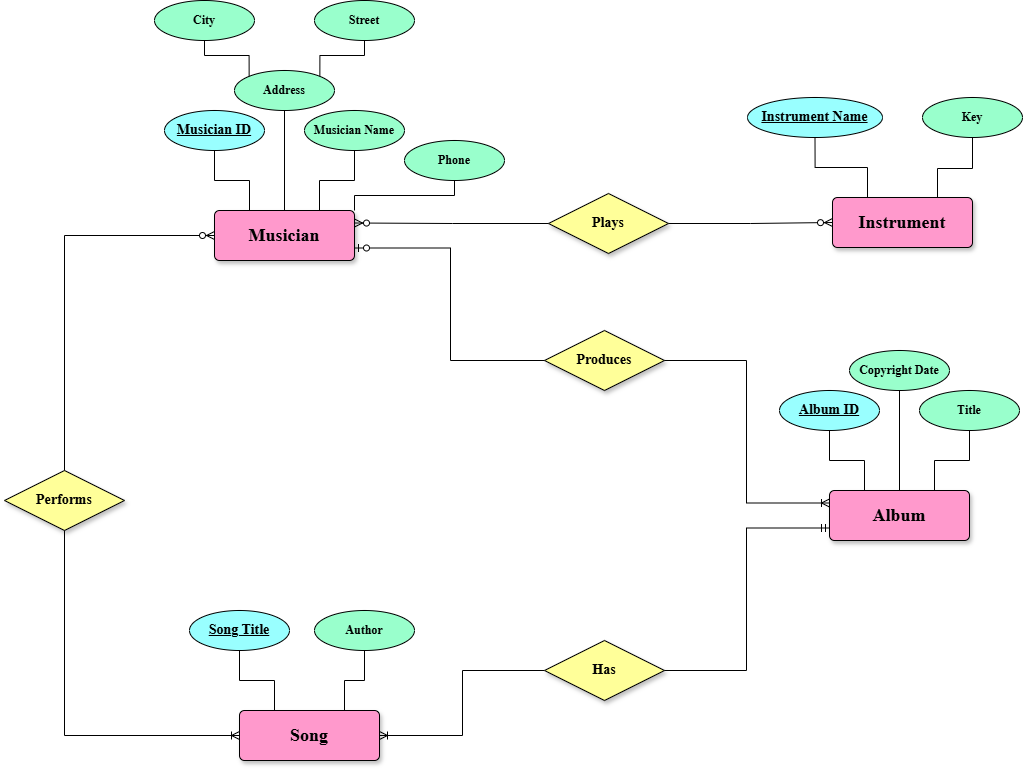

The diagram above was exported from draw.io. Its source (the exported page's mxGraphModel, read from the mxfile embedded in the PNG):
<mxGraphModel dx="2240" dy="920" grid="1" gridSize="10" guides="1" tooltips="1" connect="1" arrows="1" fold="1" page="1" pageScale="1" pageWidth="850" pageHeight="1100" math="0" shadow="0">
  <root>
    <mxCell id="0" />
    <mxCell id="1" parent="0" />
    <mxCell id="UIzmfm27LU-wEby1NLCc-1" value="" style="group" parent="1" connectable="0" vertex="1">
      <mxGeometry x="390" y="670" width="350" height="260" as="geometry" />
    </mxCell>
    <mxCell id="UIzmfm27LU-wEby1NLCc-2" value="&lt;p&gt;&lt;b style=&quot;font-family: &amp;quot;Times New Roman&amp;quot;; font-size: 18px;&quot;&gt;Musician&lt;/b&gt;&lt;/p&gt;" style="rounded=1;arcSize=10;whiteSpace=wrap;html=1;align=center;fillColor=light-dark(#FF99CC,var(--ge-dark-color, #121212));shadow=1;strokeColor=light-dark(#000000,#FFFFFF);" parent="UIzmfm27LU-wEby1NLCc-1" vertex="1">
      <mxGeometry x="60" y="210" width="140" height="50" as="geometry" />
    </mxCell>
    <mxCell id="UIzmfm27LU-wEby1NLCc-3" value="&lt;p&gt;&lt;b&gt;&lt;font style=&quot;font-size: 14px;&quot; face=&quot;Times New Roman&quot;&gt;Musician ID&lt;/font&gt;&lt;/b&gt;&lt;/p&gt;" style="ellipse;whiteSpace=wrap;html=1;align=center;fontStyle=4;fillColor=light-dark(#99FFFF,var(--ge-dark-color, #121212));" parent="UIzmfm27LU-wEby1NLCc-1" vertex="1">
      <mxGeometry x="10" y="110" width="100" height="40" as="geometry" />
    </mxCell>
    <mxCell id="UIzmfm27LU-wEby1NLCc-4" value="" style="endArrow=none;html=1;rounded=0;exitX=0.25;exitY=0;exitDx=0;exitDy=0;entryX=0.5;entryY=1;entryDx=0;entryDy=0;edgeStyle=orthogonalEdgeStyle;" parent="UIzmfm27LU-wEby1NLCc-1" source="UIzmfm27LU-wEby1NLCc-2" target="UIzmfm27LU-wEby1NLCc-3" edge="1">
      <mxGeometry relative="1" as="geometry">
        <mxPoint x="129" y="356" as="sourcePoint" />
        <mxPoint x="-80" y="470" as="targetPoint" />
      </mxGeometry>
    </mxCell>
    <mxCell id="UIzmfm27LU-wEby1NLCc-5" value="&lt;b&gt;&lt;font face=&quot;Times New Roman&quot;&gt;Address&lt;/font&gt;&lt;/b&gt;" style="ellipse;whiteSpace=wrap;html=1;align=center;fillColor=light-dark(#99FFCC,var(--ge-dark-color, #121212));" parent="UIzmfm27LU-wEby1NLCc-1" vertex="1">
      <mxGeometry x="80" y="70" width="100" height="40" as="geometry" />
    </mxCell>
    <mxCell id="UIzmfm27LU-wEby1NLCc-6" value="&lt;b&gt;&lt;font face=&quot;Times New Roman&quot;&gt;Street&lt;/font&gt;&lt;/b&gt;" style="ellipse;whiteSpace=wrap;html=1;align=center;fillColor=light-dark(#99FFCC,var(--ge-dark-color, #121212));" parent="UIzmfm27LU-wEby1NLCc-1" vertex="1">
      <mxGeometry x="160" width="100" height="40" as="geometry" />
    </mxCell>
    <mxCell id="UIzmfm27LU-wEby1NLCc-7" value="&lt;b&gt;&lt;font face=&quot;Times New Roman&quot;&gt;City&lt;/font&gt;&lt;/b&gt;" style="ellipse;whiteSpace=wrap;html=1;align=center;fillColor=light-dark(#99FFCC,var(--ge-dark-color, #121212));" parent="UIzmfm27LU-wEby1NLCc-1" vertex="1">
      <mxGeometry width="100" height="40" as="geometry" />
    </mxCell>
    <mxCell id="UIzmfm27LU-wEby1NLCc-8" value="&lt;b&gt;&lt;font face=&quot;Times New Roman&quot;&gt;Musician Name&lt;/font&gt;&lt;/b&gt;" style="ellipse;whiteSpace=wrap;html=1;align=center;fillColor=light-dark(#99FFCC,var(--ge-dark-color, #121212));" parent="UIzmfm27LU-wEby1NLCc-1" vertex="1">
      <mxGeometry x="150" y="110" width="100" height="40" as="geometry" />
    </mxCell>
    <mxCell id="UIzmfm27LU-wEby1NLCc-9" value="&lt;b&gt;&lt;font face=&quot;Times New Roman&quot;&gt;Phone&lt;/font&gt;&lt;/b&gt;" style="ellipse;whiteSpace=wrap;html=1;align=center;fillColor=light-dark(#99FFCC,var(--ge-dark-color, #121212));" parent="UIzmfm27LU-wEby1NLCc-1" vertex="1">
      <mxGeometry x="250" y="140" width="100" height="40" as="geometry" />
    </mxCell>
    <mxCell id="UIzmfm27LU-wEby1NLCc-10" value="" style="endArrow=none;html=1;rounded=0;exitX=0.5;exitY=0;exitDx=0;exitDy=0;entryX=0.5;entryY=1;entryDx=0;entryDy=0;edgeStyle=orthogonalEdgeStyle;" parent="UIzmfm27LU-wEby1NLCc-1" source="UIzmfm27LU-wEby1NLCc-2" target="UIzmfm27LU-wEby1NLCc-5" edge="1">
      <mxGeometry relative="1" as="geometry">
        <mxPoint x="105" y="220" as="sourcePoint" />
        <mxPoint x="90" y="80" as="targetPoint" />
      </mxGeometry>
    </mxCell>
    <mxCell id="UIzmfm27LU-wEby1NLCc-11" value="" style="endArrow=none;html=1;rounded=0;exitX=0.75;exitY=0;exitDx=0;exitDy=0;entryX=0.5;entryY=1;entryDx=0;entryDy=0;edgeStyle=elbowEdgeStyle;elbow=vertical;" parent="UIzmfm27LU-wEby1NLCc-1" source="UIzmfm27LU-wEby1NLCc-2" target="UIzmfm27LU-wEby1NLCc-8" edge="1">
      <mxGeometry relative="1" as="geometry">
        <mxPoint x="140" y="220" as="sourcePoint" />
        <mxPoint x="215" y="90" as="targetPoint" />
      </mxGeometry>
    </mxCell>
    <mxCell id="UIzmfm27LU-wEby1NLCc-12" value="" style="endArrow=none;html=1;rounded=0;exitX=1;exitY=0;exitDx=0;exitDy=0;entryX=0.5;entryY=1;entryDx=0;entryDy=0;edgeStyle=orthogonalEdgeStyle;" parent="UIzmfm27LU-wEby1NLCc-1" source="UIzmfm27LU-wEby1NLCc-2" target="UIzmfm27LU-wEby1NLCc-9" edge="1">
      <mxGeometry relative="1" as="geometry">
        <mxPoint x="175" y="220" as="sourcePoint" />
        <mxPoint x="280" y="120" as="targetPoint" />
      </mxGeometry>
    </mxCell>
    <mxCell id="UIzmfm27LU-wEby1NLCc-13" value="" style="endArrow=none;html=1;rounded=0;exitX=0;exitY=0;exitDx=0;exitDy=0;entryX=0.5;entryY=1;entryDx=0;entryDy=0;edgeStyle=orthogonalEdgeStyle;" parent="UIzmfm27LU-wEby1NLCc-1" source="UIzmfm27LU-wEby1NLCc-5" target="UIzmfm27LU-wEby1NLCc-7" edge="1">
      <mxGeometry relative="1" as="geometry">
        <mxPoint x="140" y="220" as="sourcePoint" />
        <mxPoint x="215" y="90" as="targetPoint" />
      </mxGeometry>
    </mxCell>
    <mxCell id="UIzmfm27LU-wEby1NLCc-14" value="" style="endArrow=none;html=1;rounded=0;exitX=1;exitY=0;exitDx=0;exitDy=0;entryX=0.5;entryY=1;entryDx=0;entryDy=0;edgeStyle=orthogonalEdgeStyle;" parent="UIzmfm27LU-wEby1NLCc-1" source="UIzmfm27LU-wEby1NLCc-5" target="UIzmfm27LU-wEby1NLCc-6" edge="1">
      <mxGeometry relative="1" as="geometry">
        <mxPoint x="90" y="40" as="sourcePoint" />
        <mxPoint x="160" y="-50" as="targetPoint" />
      </mxGeometry>
    </mxCell>
    <mxCell id="UIzmfm27LU-wEby1NLCc-15" value="&lt;p&gt;&lt;b style=&quot;font-family: &amp;quot;Times New Roman&amp;quot;; font-size: 18px;&quot;&gt;Album&lt;/b&gt;&lt;/p&gt;" style="rounded=1;arcSize=10;whiteSpace=wrap;html=1;align=center;fillColor=light-dark(#FF99CC,var(--ge-dark-color, #121212));shadow=1;strokeColor=light-dark(#000000,#FFFFFF);" parent="1" vertex="1">
      <mxGeometry x="1065" y="1160" width="140" height="50" as="geometry" />
    </mxCell>
    <mxCell id="UIzmfm27LU-wEby1NLCc-16" value="&lt;p&gt;&lt;b&gt;&lt;font style=&quot;font-size: 14px;&quot; face=&quot;Times New Roman&quot;&gt;Album ID&lt;/font&gt;&lt;/b&gt;&lt;/p&gt;" style="ellipse;whiteSpace=wrap;html=1;align=center;fontStyle=4;fillColor=light-dark(#99FFFF,var(--ge-dark-color, #121212));" parent="1" vertex="1">
      <mxGeometry x="1015" y="1060" width="100" height="40" as="geometry" />
    </mxCell>
    <mxCell id="UIzmfm27LU-wEby1NLCc-17" value="" style="endArrow=none;html=1;rounded=0;exitX=0.25;exitY=0;exitDx=0;exitDy=0;entryX=0.5;entryY=1;entryDx=0;entryDy=0;edgeStyle=orthogonalEdgeStyle;" parent="1" source="UIzmfm27LU-wEby1NLCc-15" target="UIzmfm27LU-wEby1NLCc-16" edge="1">
      <mxGeometry relative="1" as="geometry">
        <mxPoint x="1134" y="1306" as="sourcePoint" />
        <mxPoint x="925" y="1420" as="targetPoint" />
      </mxGeometry>
    </mxCell>
    <mxCell id="UIzmfm27LU-wEby1NLCc-18" value="&lt;b&gt;&lt;font face=&quot;Times New Roman&quot;&gt;Copyright Date&lt;/font&gt;&lt;/b&gt;" style="ellipse;whiteSpace=wrap;html=1;align=center;fillColor=light-dark(#99FFCC,var(--ge-dark-color, #121212));" parent="1" vertex="1">
      <mxGeometry x="1085" y="1020" width="100" height="40" as="geometry" />
    </mxCell>
    <mxCell id="UIzmfm27LU-wEby1NLCc-19" value="&lt;b&gt;&lt;font face=&quot;Times New Roman&quot;&gt;Title&lt;/font&gt;&lt;/b&gt;" style="ellipse;whiteSpace=wrap;html=1;align=center;fillColor=light-dark(#99FFCC,var(--ge-dark-color, #121212));" parent="1" vertex="1">
      <mxGeometry x="1155" y="1060" width="100" height="40" as="geometry" />
    </mxCell>
    <mxCell id="UIzmfm27LU-wEby1NLCc-20" value="" style="endArrow=none;html=1;rounded=0;exitX=0.5;exitY=0;exitDx=0;exitDy=0;entryX=0.5;entryY=1;entryDx=0;entryDy=0;edgeStyle=orthogonalEdgeStyle;" parent="1" source="UIzmfm27LU-wEby1NLCc-15" target="UIzmfm27LU-wEby1NLCc-18" edge="1">
      <mxGeometry relative="1" as="geometry">
        <mxPoint x="1110" y="1170" as="sourcePoint" />
        <mxPoint x="1095" y="1030" as="targetPoint" />
      </mxGeometry>
    </mxCell>
    <mxCell id="UIzmfm27LU-wEby1NLCc-21" value="" style="endArrow=none;html=1;rounded=0;exitX=0.75;exitY=0;exitDx=0;exitDy=0;entryX=0.5;entryY=1;entryDx=0;entryDy=0;edgeStyle=elbowEdgeStyle;elbow=vertical;" parent="1" source="UIzmfm27LU-wEby1NLCc-15" target="UIzmfm27LU-wEby1NLCc-19" edge="1">
      <mxGeometry relative="1" as="geometry">
        <mxPoint x="1145" y="1170" as="sourcePoint" />
        <mxPoint x="1220" y="1040" as="targetPoint" />
      </mxGeometry>
    </mxCell>
    <mxCell id="UIzmfm27LU-wEby1NLCc-22" value="&lt;p&gt;&lt;b style=&quot;font-family: &amp;quot;Times New Roman&amp;quot;; font-size: 18px;&quot;&gt;Instrument&lt;/b&gt;&lt;/p&gt;" style="rounded=1;arcSize=10;whiteSpace=wrap;html=1;align=center;fillColor=light-dark(#FF99CC,var(--ge-dark-color, #121212));shadow=1;strokeColor=light-dark(#000000,#FFFFFF);" parent="1" vertex="1">
      <mxGeometry x="1068" y="867" width="140" height="50" as="geometry" />
    </mxCell>
    <mxCell id="UIzmfm27LU-wEby1NLCc-23" value="&lt;p&gt;&lt;b&gt;&lt;font style=&quot;font-size: 14px;&quot; face=&quot;Times New Roman&quot;&gt;Instrument Name&lt;/font&gt;&lt;/b&gt;&lt;/p&gt;" style="ellipse;whiteSpace=wrap;html=1;align=center;fontStyle=4;fillColor=light-dark(#99FFFF,var(--ge-dark-color, #121212));" parent="1" vertex="1">
      <mxGeometry x="983" y="767" width="135" height="40" as="geometry" />
    </mxCell>
    <mxCell id="UIzmfm27LU-wEby1NLCc-24" value="" style="endArrow=none;html=1;rounded=0;exitX=0.25;exitY=0;exitDx=0;exitDy=0;entryX=0.5;entryY=1;entryDx=0;entryDy=0;edgeStyle=orthogonalEdgeStyle;" parent="1" source="UIzmfm27LU-wEby1NLCc-22" target="UIzmfm27LU-wEby1NLCc-23" edge="1">
      <mxGeometry relative="1" as="geometry">
        <mxPoint x="1137" y="1013" as="sourcePoint" />
        <mxPoint x="928" y="1127" as="targetPoint" />
      </mxGeometry>
    </mxCell>
    <mxCell id="UIzmfm27LU-wEby1NLCc-25" value="&lt;b&gt;&lt;font face=&quot;Times New Roman&quot;&gt;Key&lt;/font&gt;&lt;/b&gt;" style="ellipse;whiteSpace=wrap;html=1;align=center;fillColor=light-dark(#99FFCC,var(--ge-dark-color, #121212));" parent="1" vertex="1">
      <mxGeometry x="1158" y="767" width="100" height="40" as="geometry" />
    </mxCell>
    <mxCell id="UIzmfm27LU-wEby1NLCc-26" value="" style="endArrow=none;html=1;rounded=0;exitX=0.75;exitY=0;exitDx=0;exitDy=0;entryX=0.5;entryY=1;entryDx=0;entryDy=0;edgeStyle=elbowEdgeStyle;elbow=vertical;" parent="1" source="UIzmfm27LU-wEby1NLCc-22" target="UIzmfm27LU-wEby1NLCc-25" edge="1">
      <mxGeometry relative="1" as="geometry">
        <mxPoint x="1148" y="877" as="sourcePoint" />
        <mxPoint x="1223" y="747" as="targetPoint" />
      </mxGeometry>
    </mxCell>
    <mxCell id="UIzmfm27LU-wEby1NLCc-27" value="&lt;p&gt;&lt;font face=&quot;Times New Roman&quot; style=&quot;font-size: 14px;&quot;&gt;&lt;b style=&quot;&quot;&gt;Performs&lt;/b&gt;&lt;/font&gt;&lt;/p&gt;" style="shape=rhombus;perimeter=rhombusPerimeter;whiteSpace=wrap;html=1;align=center;fillColor=light-dark(#FFFF99,#000000);shadow=1;" parent="1" vertex="1">
      <mxGeometry x="240" y="1140" width="120" height="60" as="geometry" />
    </mxCell>
    <mxCell id="UIzmfm27LU-wEby1NLCc-28" value="" style="edgeStyle=elbowEdgeStyle;fontSize=12;html=1;endArrow=ERzeroToMany;endFill=1;rounded=0;exitX=0.5;exitY=0;exitDx=0;exitDy=0;entryX=0;entryY=0.5;entryDx=0;entryDy=0;" parent="1" source="UIzmfm27LU-wEby1NLCc-27" target="UIzmfm27LU-wEby1NLCc-2" edge="1">
      <mxGeometry width="100" height="100" relative="1" as="geometry">
        <mxPoint x="170" y="940" as="sourcePoint" />
        <mxPoint x="270" y="840" as="targetPoint" />
        <Array as="points">
          <mxPoint x="300" y="1020" />
        </Array>
      </mxGeometry>
    </mxCell>
    <mxCell id="UIzmfm27LU-wEby1NLCc-29" value="&lt;p&gt;&lt;font face=&quot;Times New Roman&quot; style=&quot;font-size: 14px;&quot;&gt;&lt;b style=&quot;&quot;&gt;Plays&lt;/b&gt;&lt;/font&gt;&lt;/p&gt;" style="shape=rhombus;perimeter=rhombusPerimeter;whiteSpace=wrap;html=1;align=center;fillColor=light-dark(#FFFF99,#000000);shadow=1;" parent="1" vertex="1">
      <mxGeometry x="784" y="863" width="120" height="60" as="geometry" />
    </mxCell>
    <mxCell id="UIzmfm27LU-wEby1NLCc-30" value="" style="edgeStyle=elbowEdgeStyle;fontSize=12;html=1;endArrow=ERzeroToMany;endFill=1;rounded=0;entryX=0;entryY=0.5;entryDx=0;entryDy=0;" parent="1" source="UIzmfm27LU-wEby1NLCc-29" target="UIzmfm27LU-wEby1NLCc-22" edge="1">
      <mxGeometry width="100" height="100" relative="1" as="geometry">
        <mxPoint x="515" y="1385" as="sourcePoint" />
        <mxPoint x="795" y="1340" as="targetPoint" />
      </mxGeometry>
    </mxCell>
    <mxCell id="UIzmfm27LU-wEby1NLCc-31" value="" style="edgeStyle=elbowEdgeStyle;fontSize=12;html=1;endArrow=ERzeroToMany;endFill=1;rounded=0;exitX=0;exitY=0.5;exitDx=0;exitDy=0;entryX=1;entryY=0.25;entryDx=0;entryDy=0;" parent="1" source="UIzmfm27LU-wEby1NLCc-29" target="UIzmfm27LU-wEby1NLCc-2" edge="1">
      <mxGeometry width="100" height="100" relative="1" as="geometry">
        <mxPoint x="515" y="1145" as="sourcePoint" />
        <mxPoint x="795" y="1110" as="targetPoint" />
      </mxGeometry>
    </mxCell>
    <mxCell id="UIzmfm27LU-wEby1NLCc-32" value="" style="edgeStyle=elbowEdgeStyle;fontSize=12;html=1;endArrow=ERoneToMany;rounded=0;entryX=1;entryY=0.5;entryDx=0;entryDy=0;exitX=0;exitY=0.5;exitDx=0;exitDy=0;" parent="1" source="UIzmfm27LU-wEby1NLCc-33" target="UIzmfm27LU-wEby1NLCc-36" edge="1">
      <mxGeometry width="100" height="100" relative="1" as="geometry">
        <mxPoint x="670" y="1340" as="sourcePoint" />
        <mxPoint x="770" y="1240" as="targetPoint" />
      </mxGeometry>
    </mxCell>
    <mxCell id="UIzmfm27LU-wEby1NLCc-33" value="&lt;p&gt;&lt;font face=&quot;Times New Roman&quot; style=&quot;font-size: 14px;&quot;&gt;&lt;b style=&quot;&quot;&gt;Has&lt;/b&gt;&lt;/font&gt;&lt;/p&gt;" style="shape=rhombus;perimeter=rhombusPerimeter;whiteSpace=wrap;html=1;align=center;fillColor=light-dark(#FFFF99,#000000);shadow=1;" parent="1" vertex="1">
      <mxGeometry x="780" y="1310" width="120" height="60" as="geometry" />
    </mxCell>
    <mxCell id="UIzmfm27LU-wEby1NLCc-34" value="" style="edgeStyle=elbowEdgeStyle;fontSize=12;html=1;endArrow=ERmandOne;rounded=0;exitX=1;exitY=0.5;exitDx=0;exitDy=0;entryX=0;entryY=0.75;entryDx=0;entryDy=0;" parent="1" source="UIzmfm27LU-wEby1NLCc-33" target="UIzmfm27LU-wEby1NLCc-15" edge="1">
      <mxGeometry width="100" height="100" relative="1" as="geometry">
        <mxPoint x="650" y="1550" as="sourcePoint" />
        <mxPoint x="630" y="1460" as="targetPoint" />
      </mxGeometry>
    </mxCell>
    <mxCell id="UIzmfm27LU-wEby1NLCc-35" value="" style="group" parent="1" connectable="0" vertex="1">
      <mxGeometry x="425" y="1280" width="225" height="150" as="geometry" />
    </mxCell>
    <mxCell id="UIzmfm27LU-wEby1NLCc-36" value="&lt;p&gt;&lt;b style=&quot;font-family: &amp;quot;Times New Roman&amp;quot;; font-size: 18px;&quot;&gt;Song&lt;/b&gt;&lt;/p&gt;" style="rounded=1;arcSize=10;whiteSpace=wrap;html=1;align=center;fillColor=light-dark(#FF99CC,var(--ge-dark-color, #121212));shadow=1;strokeColor=light-dark(#000000,#FFFFFF);" parent="UIzmfm27LU-wEby1NLCc-35" vertex="1">
      <mxGeometry x="50" y="100" width="140" height="50" as="geometry" />
    </mxCell>
    <mxCell id="UIzmfm27LU-wEby1NLCc-37" value="&lt;p&gt;&lt;font style=&quot;font-size: 14px;&quot; face=&quot;Times New Roman&quot;&gt;&lt;b&gt;Song Title&lt;/b&gt;&lt;/font&gt;&lt;/p&gt;" style="ellipse;whiteSpace=wrap;html=1;align=center;fontStyle=4;fillColor=light-dark(#99FFFF,var(--ge-dark-color, #121212));" parent="UIzmfm27LU-wEby1NLCc-35" vertex="1">
      <mxGeometry width="100" height="40" as="geometry" />
    </mxCell>
    <mxCell id="UIzmfm27LU-wEby1NLCc-38" value="" style="endArrow=none;html=1;rounded=0;exitX=0.25;exitY=0;exitDx=0;exitDy=0;entryX=0.5;entryY=1;entryDx=0;entryDy=0;edgeStyle=orthogonalEdgeStyle;" parent="UIzmfm27LU-wEby1NLCc-35" source="UIzmfm27LU-wEby1NLCc-36" target="UIzmfm27LU-wEby1NLCc-37" edge="1">
      <mxGeometry relative="1" as="geometry">
        <mxPoint x="119" y="246" as="sourcePoint" />
        <mxPoint x="-90" y="360" as="targetPoint" />
      </mxGeometry>
    </mxCell>
    <mxCell id="UIzmfm27LU-wEby1NLCc-39" value="&lt;b&gt;&lt;font face=&quot;Times New Roman&quot;&gt;Author&lt;/font&gt;&lt;/b&gt;" style="ellipse;whiteSpace=wrap;html=1;align=center;fillColor=light-dark(#99FFCC,var(--ge-dark-color, #121212));" parent="UIzmfm27LU-wEby1NLCc-35" vertex="1">
      <mxGeometry x="125" width="100" height="40" as="geometry" />
    </mxCell>
    <mxCell id="UIzmfm27LU-wEby1NLCc-40" value="" style="endArrow=none;html=1;rounded=0;exitX=0.75;exitY=0;exitDx=0;exitDy=0;entryX=0.5;entryY=1;entryDx=0;entryDy=0;edgeStyle=orthogonalEdgeStyle;" parent="UIzmfm27LU-wEby1NLCc-35" source="UIzmfm27LU-wEby1NLCc-36" target="UIzmfm27LU-wEby1NLCc-39" edge="1">
      <mxGeometry relative="1" as="geometry">
        <mxPoint x="95" y="110" as="sourcePoint" />
        <mxPoint x="80" y="-30" as="targetPoint" />
      </mxGeometry>
    </mxCell>
    <mxCell id="UIzmfm27LU-wEby1NLCc-41" value="" style="edgeStyle=elbowEdgeStyle;fontSize=12;html=1;endArrow=ERoneToMany;rounded=0;entryX=0;entryY=0.5;entryDx=0;entryDy=0;exitX=0.5;exitY=1;exitDx=0;exitDy=0;" parent="1" source="UIzmfm27LU-wEby1NLCc-27" target="UIzmfm27LU-wEby1NLCc-36" edge="1">
      <mxGeometry width="100" height="100" relative="1" as="geometry">
        <mxPoint x="535" y="1370" as="sourcePoint" />
        <mxPoint x="440" y="1485" as="targetPoint" />
        <Array as="points">
          <mxPoint x="300" y="1300" />
        </Array>
      </mxGeometry>
    </mxCell>
    <mxCell id="UIzmfm27LU-wEby1NLCc-42" value="&lt;p&gt;&lt;font face=&quot;Times New Roman&quot; style=&quot;font-size: 14px;&quot;&gt;&lt;b style=&quot;&quot;&gt;Produces&lt;/b&gt;&lt;/font&gt;&lt;/p&gt;" style="shape=rhombus;perimeter=rhombusPerimeter;whiteSpace=wrap;html=1;align=center;fillColor=light-dark(#FFFF99,#000000);shadow=1;" parent="1" vertex="1">
      <mxGeometry x="780" y="1000" width="120" height="60" as="geometry" />
    </mxCell>
    <mxCell id="UIzmfm27LU-wEby1NLCc-43" value="" style="edgeStyle=elbowEdgeStyle;fontSize=12;html=1;endArrow=ERoneToMany;rounded=0;entryX=0;entryY=0.25;entryDx=0;entryDy=0;exitX=1;exitY=0.5;exitDx=0;exitDy=0;" parent="1" source="UIzmfm27LU-wEby1NLCc-42" target="UIzmfm27LU-wEby1NLCc-15" edge="1">
      <mxGeometry width="100" height="100" relative="1" as="geometry">
        <mxPoint x="330" y="1265" as="sourcePoint" />
        <mxPoint x="90" y="1400" as="targetPoint" />
      </mxGeometry>
    </mxCell>
    <mxCell id="UIzmfm27LU-wEby1NLCc-44" value="" style="edgeStyle=elbowEdgeStyle;fontSize=12;html=1;endArrow=ERzeroToOne;endFill=1;rounded=0;entryX=1;entryY=0.75;entryDx=0;entryDy=0;exitX=0;exitY=0.5;exitDx=0;exitDy=0;" parent="1" source="UIzmfm27LU-wEby1NLCc-42" target="UIzmfm27LU-wEby1NLCc-2" edge="1">
      <mxGeometry width="100" height="100" relative="1" as="geometry">
        <mxPoint x="50" y="1080" as="sourcePoint" />
        <mxPoint x="150" y="980" as="targetPoint" />
      </mxGeometry>
    </mxCell>
  </root>
</mxGraphModel>